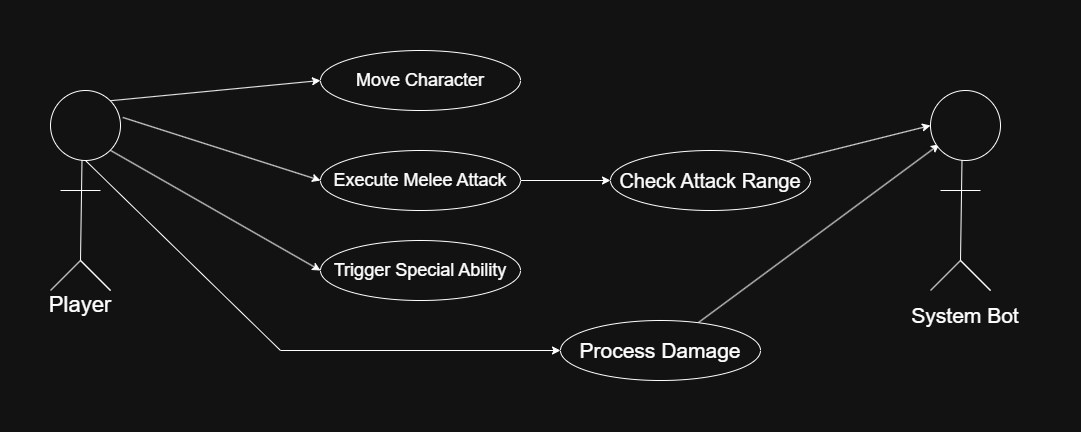

The diagram above was exported from draw.io. Its source (the exported page's mxGraphModel, read from the mxfile embedded in the PNG):
<mxGraphModel dx="1717" dy="878" grid="1" gridSize="10" guides="1" tooltips="1" connect="1" arrows="1" fold="1" page="1" pageScale="1" pageWidth="850" pageHeight="1100" math="0" shadow="0">
  <root>
    <mxCell id="0" />
    <mxCell id="1" parent="0" />
    <mxCell id="R8TxpFimp1fsBHuQV3W0-14" edge="1" parent="1" source="R8TxpFimp1fsBHuQV3W0-1" style="rounded=0;orthogonalLoop=1;jettySize=auto;html=1;exitX=1;exitY=0;exitDx=0;exitDy=0;entryX=0;entryY=0.5;entryDx=0;entryDy=0;" target="R8TxpFimp1fsBHuQV3W0-8">
      <mxGeometry relative="1" as="geometry" />
    </mxCell>
    <mxCell id="R8TxpFimp1fsBHuQV3W0-15" edge="1" parent="1" source="R8TxpFimp1fsBHuQV3W0-1" style="rounded=0;orthogonalLoop=1;jettySize=auto;html=1;exitX=1.033;exitY=0.385;exitDx=0;exitDy=0;entryX=0;entryY=0.5;entryDx=0;entryDy=0;exitPerimeter=0;" target="R8TxpFimp1fsBHuQV3W0-9">
      <mxGeometry relative="1" as="geometry" />
    </mxCell>
    <mxCell id="R8TxpFimp1fsBHuQV3W0-16" edge="1" parent="1" source="R8TxpFimp1fsBHuQV3W0-1" style="rounded=0;orthogonalLoop=1;jettySize=auto;html=1;exitX=1;exitY=1;exitDx=0;exitDy=0;entryX=0;entryY=0.5;entryDx=0;entryDy=0;" target="R8TxpFimp1fsBHuQV3W0-10">
      <mxGeometry relative="1" as="geometry" />
    </mxCell>
    <mxCell id="R8TxpFimp1fsBHuQV3W0-1" parent="1" style="ellipse;whiteSpace=wrap;html=1;aspect=fixed;" value="" vertex="1">
      <mxGeometry height="70" width="70" x="50" y="350" as="geometry" />
    </mxCell>
    <mxCell id="R8TxpFimp1fsBHuQV3W0-2" edge="1" parent="1" style="endArrow=none;html=1;rounded=0;entryX=0.45;entryY=0.996;entryDx=0;entryDy=0;entryPerimeter=0;" target="R8TxpFimp1fsBHuQV3W0-1" value="">
      <mxGeometry height="50" relative="1" width="50" as="geometry">
        <mxPoint x="80" y="520" as="sourcePoint" />
        <mxPoint x="430" y="530" as="targetPoint" />
      </mxGeometry>
    </mxCell>
    <mxCell id="R8TxpFimp1fsBHuQV3W0-3" edge="1" parent="1" style="endArrow=none;html=1;rounded=0;" value="">
      <mxGeometry height="50" relative="1" width="50" as="geometry">
        <mxPoint x="60" y="450" as="sourcePoint" />
        <mxPoint x="100" y="450" as="targetPoint" />
      </mxGeometry>
    </mxCell>
    <mxCell id="R8TxpFimp1fsBHuQV3W0-4" edge="1" parent="1" style="endArrow=none;html=1;rounded=0;" value="">
      <mxGeometry height="50" relative="1" width="50" as="geometry">
        <Array as="points">
          <mxPoint x="50" y="550" />
        </Array>
        <mxPoint x="50" y="550" as="sourcePoint" />
        <mxPoint x="80" y="520" as="targetPoint" />
      </mxGeometry>
    </mxCell>
    <mxCell id="R8TxpFimp1fsBHuQV3W0-6" edge="1" parent="1" style="endArrow=none;html=1;rounded=0;" value="">
      <mxGeometry height="50" relative="1" width="50" as="geometry">
        <Array as="points">
          <mxPoint x="80" y="520" />
        </Array>
        <mxPoint x="110" y="550" as="sourcePoint" />
        <mxPoint x="110" y="550" as="targetPoint" />
      </mxGeometry>
    </mxCell>
    <mxCell id="R8TxpFimp1fsBHuQV3W0-7" parent="1" style="text;html=1;whiteSpace=wrap;strokeColor=none;fillColor=none;align=center;verticalAlign=middle;rounded=0;" value="&lt;font style=&quot;font-size: 22px;&quot;&gt;Player&lt;/font&gt;" vertex="1">
      <mxGeometry height="30" width="60" x="50" y="550" as="geometry" />
    </mxCell>
    <mxCell id="R8TxpFimp1fsBHuQV3W0-8" parent="1" style="ellipse;whiteSpace=wrap;html=1;" value="&lt;font style=&quot;font-size: 18px;&quot;&gt;Move Character&lt;/font&gt;" vertex="1">
      <mxGeometry height="60" width="200" x="320" y="310" as="geometry" />
    </mxCell>
    <mxCell id="R8TxpFimp1fsBHuQV3W0-17" edge="1" parent="1" source="R8TxpFimp1fsBHuQV3W0-9" style="edgeStyle=orthogonalEdgeStyle;rounded=0;orthogonalLoop=1;jettySize=auto;html=1;exitX=1;exitY=0.5;exitDx=0;exitDy=0;entryX=0;entryY=0.5;entryDx=0;entryDy=0;" target="R8TxpFimp1fsBHuQV3W0-11">
      <mxGeometry relative="1" as="geometry" />
    </mxCell>
    <mxCell id="R8TxpFimp1fsBHuQV3W0-9" parent="1" style="ellipse;whiteSpace=wrap;html=1;" value="&lt;font style=&quot;font-size: 18px;&quot;&gt;Execute Melee Attack&lt;/font&gt;" vertex="1">
      <mxGeometry height="60" width="200" x="320" y="410" as="geometry" />
    </mxCell>
    <mxCell id="R8TxpFimp1fsBHuQV3W0-10" parent="1" style="ellipse;whiteSpace=wrap;html=1;" value="&lt;font style=&quot;font-size: 18px;&quot;&gt;Trigger Special Ability&lt;/font&gt;" vertex="1">
      <mxGeometry height="60" width="200" x="320" y="500" as="geometry" />
    </mxCell>
    <mxCell id="R8TxpFimp1fsBHuQV3W0-11" parent="1" style="ellipse;whiteSpace=wrap;html=1;" value="&lt;font style=&quot;font-size: 20px;&quot;&gt;Check Attack Range&lt;/font&gt;" vertex="1">
      <mxGeometry height="60" width="200" x="610" y="410" as="geometry" />
    </mxCell>
    <mxCell id="R8TxpFimp1fsBHuQV3W0-21" edge="1" parent="1" source="R8TxpFimp1fsBHuQV3W0-12" style="edgeStyle=none;rounded=0;orthogonalLoop=1;jettySize=auto;html=1;entryX=0.126;entryY=0.77;entryDx=0;entryDy=0;entryPerimeter=0;" target="R8TxpFimp1fsBHuQV3W0-22">
      <mxGeometry relative="1" as="geometry">
        <mxPoint x="930" y="550" as="targetPoint" />
      </mxGeometry>
    </mxCell>
    <mxCell id="R8TxpFimp1fsBHuQV3W0-12" parent="1" style="ellipse;whiteSpace=wrap;html=1;" value="&lt;font style=&quot;font-size: 21px;&quot;&gt;Process Damage&lt;/font&gt;" vertex="1">
      <mxGeometry height="60" width="200" x="560" y="580" as="geometry" />
    </mxCell>
    <mxCell id="R8TxpFimp1fsBHuQV3W0-19" edge="1" parent="1" source="R8TxpFimp1fsBHuQV3W0-1" style="rounded=0;orthogonalLoop=1;jettySize=auto;html=1;exitX=0.5;exitY=1;exitDx=0;exitDy=0;entryX=0;entryY=0.5;entryDx=0;entryDy=0;" target="R8TxpFimp1fsBHuQV3W0-12">
      <mxGeometry relative="1" as="geometry">
        <Array as="points">
          <mxPoint x="280" y="610" />
        </Array>
      </mxGeometry>
    </mxCell>
    <mxCell id="R8TxpFimp1fsBHuQV3W0-20" edge="1" parent="1" source="R8TxpFimp1fsBHuQV3W0-11" style="edgeStyle=none;rounded=0;orthogonalLoop=1;jettySize=auto;html=1;entryX=0;entryY=0.5;entryDx=0;entryDy=0;" target="R8TxpFimp1fsBHuQV3W0-22">
      <mxGeometry relative="1" as="geometry">
        <mxPoint x="917.5999999999999" y="488.98" as="targetPoint" />
      </mxGeometry>
    </mxCell>
    <mxCell id="R8TxpFimp1fsBHuQV3W0-22" parent="1" style="ellipse;whiteSpace=wrap;html=1;aspect=fixed;" value="" vertex="1">
      <mxGeometry height="70" width="70" x="930" y="350" as="geometry" />
    </mxCell>
    <mxCell id="R8TxpFimp1fsBHuQV3W0-23" edge="1" parent="1" style="endArrow=none;html=1;rounded=0;entryX=0.45;entryY=0.996;entryDx=0;entryDy=0;entryPerimeter=0;" target="R8TxpFimp1fsBHuQV3W0-22" value="">
      <mxGeometry height="50" relative="1" width="50" as="geometry">
        <mxPoint x="960" y="520" as="sourcePoint" />
        <mxPoint x="1310" y="530" as="targetPoint" />
      </mxGeometry>
    </mxCell>
    <mxCell id="R8TxpFimp1fsBHuQV3W0-24" edge="1" parent="1" style="endArrow=none;html=1;rounded=0;" value="">
      <mxGeometry height="50" relative="1" width="50" as="geometry">
        <mxPoint x="940" y="450" as="sourcePoint" />
        <mxPoint x="980" y="450" as="targetPoint" />
      </mxGeometry>
    </mxCell>
    <mxCell id="R8TxpFimp1fsBHuQV3W0-25" edge="1" parent="1" style="endArrow=none;html=1;rounded=0;" value="">
      <mxGeometry height="50" relative="1" width="50" as="geometry">
        <Array as="points">
          <mxPoint x="930" y="550" />
        </Array>
        <mxPoint x="930" y="550" as="sourcePoint" />
        <mxPoint x="960" y="520" as="targetPoint" />
      </mxGeometry>
    </mxCell>
    <mxCell id="R8TxpFimp1fsBHuQV3W0-26" edge="1" parent="1" style="endArrow=none;html=1;rounded=0;" value="">
      <mxGeometry height="50" relative="1" width="50" as="geometry">
        <Array as="points">
          <mxPoint x="960" y="520" />
        </Array>
        <mxPoint x="990" y="550" as="sourcePoint" />
        <mxPoint x="990" y="550" as="targetPoint" />
      </mxGeometry>
    </mxCell>
    <mxCell id="R8TxpFimp1fsBHuQV3W0-27" parent="1" style="text;html=1;whiteSpace=wrap;strokeColor=none;fillColor=none;align=center;verticalAlign=middle;rounded=0;" value="&lt;font style=&quot;font-size: 21px;&quot;&gt;System Bot&lt;/font&gt;" vertex="1">
      <mxGeometry height="30" width="130" x="900" y="560" as="geometry" />
    </mxCell>
  </root>
</mxGraphModel>